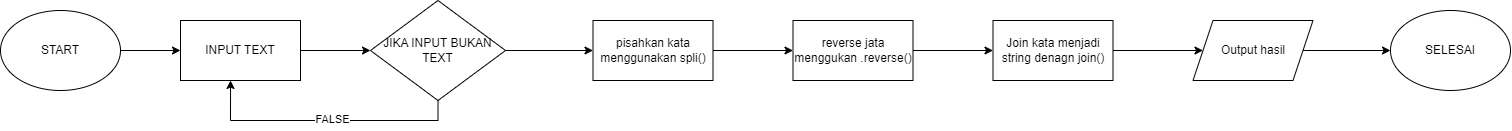

The diagram above was exported from draw.io. Its source (the exported page's mxGraphModel, read from the mxfile embedded in the PNG):
<mxGraphModel dx="2200" dy="1195" grid="1" gridSize="10" guides="1" tooltips="1" connect="1" arrows="1" fold="1" page="1" pageScale="1" pageWidth="850" pageHeight="1100" math="0" shadow="0">
  <root>
    <mxCell id="0" />
    <mxCell id="1" parent="0" />
    <mxCell id="ct3ALP-bZ9gTgXS0JXix-2" style="edgeStyle=orthogonalEdgeStyle;rounded=0;orthogonalLoop=1;jettySize=auto;html=1;" edge="1" parent="1" source="ct3ALP-bZ9gTgXS0JXix-1" target="ct3ALP-bZ9gTgXS0JXix-3">
      <mxGeometry relative="1" as="geometry">
        <mxPoint x="190" y="90" as="targetPoint" />
      </mxGeometry>
    </mxCell>
    <mxCell id="ct3ALP-bZ9gTgXS0JXix-1" value="START" style="ellipse;whiteSpace=wrap;html=1;" vertex="1" parent="1">
      <mxGeometry x="30" y="50" width="120" height="80" as="geometry" />
    </mxCell>
    <mxCell id="ct3ALP-bZ9gTgXS0JXix-4" style="edgeStyle=orthogonalEdgeStyle;rounded=0;orthogonalLoop=1;jettySize=auto;html=1;" edge="1" parent="1" source="ct3ALP-bZ9gTgXS0JXix-3" target="ct3ALP-bZ9gTgXS0JXix-5">
      <mxGeometry relative="1" as="geometry">
        <mxPoint x="390" y="90" as="targetPoint" />
      </mxGeometry>
    </mxCell>
    <mxCell id="ct3ALP-bZ9gTgXS0JXix-3" value="INPUT TEXT" style="rounded=0;whiteSpace=wrap;html=1;" vertex="1" parent="1">
      <mxGeometry x="210" y="60" width="120" height="60" as="geometry" />
    </mxCell>
    <mxCell id="ct3ALP-bZ9gTgXS0JXix-9" value="" style="edgeStyle=orthogonalEdgeStyle;rounded=0;orthogonalLoop=1;jettySize=auto;html=1;" edge="1" parent="1" source="ct3ALP-bZ9gTgXS0JXix-5" target="ct3ALP-bZ9gTgXS0JXix-8">
      <mxGeometry relative="1" as="geometry" />
    </mxCell>
    <mxCell id="ct3ALP-bZ9gTgXS0JXix-5" value="JIKA INPUT BUKAN TEXT" style="rhombus;whiteSpace=wrap;html=1;" vertex="1" parent="1">
      <mxGeometry x="400" y="40" width="135" height="100" as="geometry" />
    </mxCell>
    <mxCell id="ct3ALP-bZ9gTgXS0JXix-6" style="edgeStyle=orthogonalEdgeStyle;rounded=0;orthogonalLoop=1;jettySize=auto;html=1;entryX=0.417;entryY=1;entryDx=0;entryDy=0;entryPerimeter=0;" edge="1" parent="1" source="ct3ALP-bZ9gTgXS0JXix-5" target="ct3ALP-bZ9gTgXS0JXix-3">
      <mxGeometry relative="1" as="geometry">
        <Array as="points">
          <mxPoint x="468" y="160" />
          <mxPoint x="260" y="160" />
        </Array>
      </mxGeometry>
    </mxCell>
    <mxCell id="ct3ALP-bZ9gTgXS0JXix-7" value="FALSE" style="edgeLabel;html=1;align=center;verticalAlign=middle;resizable=0;points=[];" vertex="1" connectable="0" parent="ct3ALP-bZ9gTgXS0JXix-6">
      <mxGeometry x="-0.0542" y="-2" relative="1" as="geometry">
        <mxPoint x="1" as="offset" />
      </mxGeometry>
    </mxCell>
    <mxCell id="ct3ALP-bZ9gTgXS0JXix-11" value="" style="edgeStyle=orthogonalEdgeStyle;rounded=0;orthogonalLoop=1;jettySize=auto;html=1;" edge="1" parent="1" source="ct3ALP-bZ9gTgXS0JXix-8" target="ct3ALP-bZ9gTgXS0JXix-10">
      <mxGeometry relative="1" as="geometry" />
    </mxCell>
    <mxCell id="ct3ALP-bZ9gTgXS0JXix-8" value="pisahkan kata menggunakan spli()" style="whiteSpace=wrap;html=1;" vertex="1" parent="1">
      <mxGeometry x="622.5" y="60" width="120" height="60" as="geometry" />
    </mxCell>
    <mxCell id="ct3ALP-bZ9gTgXS0JXix-13" value="" style="edgeStyle=orthogonalEdgeStyle;rounded=0;orthogonalLoop=1;jettySize=auto;html=1;" edge="1" parent="1" source="ct3ALP-bZ9gTgXS0JXix-10" target="ct3ALP-bZ9gTgXS0JXix-12">
      <mxGeometry relative="1" as="geometry" />
    </mxCell>
    <mxCell id="ct3ALP-bZ9gTgXS0JXix-10" value="reverse jata menggukan .reverse()" style="whiteSpace=wrap;html=1;" vertex="1" parent="1">
      <mxGeometry x="822.5" y="60" width="120" height="60" as="geometry" />
    </mxCell>
    <mxCell id="ct3ALP-bZ9gTgXS0JXix-15" value="" style="edgeStyle=orthogonalEdgeStyle;rounded=0;orthogonalLoop=1;jettySize=auto;html=1;" edge="1" parent="1" source="ct3ALP-bZ9gTgXS0JXix-12" target="ct3ALP-bZ9gTgXS0JXix-14">
      <mxGeometry relative="1" as="geometry" />
    </mxCell>
    <mxCell id="ct3ALP-bZ9gTgXS0JXix-12" value="Join kata menjadi string denagn join()" style="whiteSpace=wrap;html=1;" vertex="1" parent="1">
      <mxGeometry x="1022.5" y="60" width="120" height="60" as="geometry" />
    </mxCell>
    <mxCell id="ct3ALP-bZ9gTgXS0JXix-17" style="edgeStyle=orthogonalEdgeStyle;rounded=0;orthogonalLoop=1;jettySize=auto;html=1;entryX=0;entryY=0.5;entryDx=0;entryDy=0;" edge="1" parent="1" source="ct3ALP-bZ9gTgXS0JXix-14" target="ct3ALP-bZ9gTgXS0JXix-16">
      <mxGeometry relative="1" as="geometry" />
    </mxCell>
    <mxCell id="ct3ALP-bZ9gTgXS0JXix-14" value="Output hasil" style="shape=parallelogram;perimeter=parallelogramPerimeter;whiteSpace=wrap;html=1;fixedSize=1;" vertex="1" parent="1">
      <mxGeometry x="1222.5" y="60" width="120" height="60" as="geometry" />
    </mxCell>
    <mxCell id="ct3ALP-bZ9gTgXS0JXix-16" value="SELESAI" style="ellipse;whiteSpace=wrap;html=1;" vertex="1" parent="1">
      <mxGeometry x="1420" y="50" width="120" height="80" as="geometry" />
    </mxCell>
  </root>
</mxGraphModel>